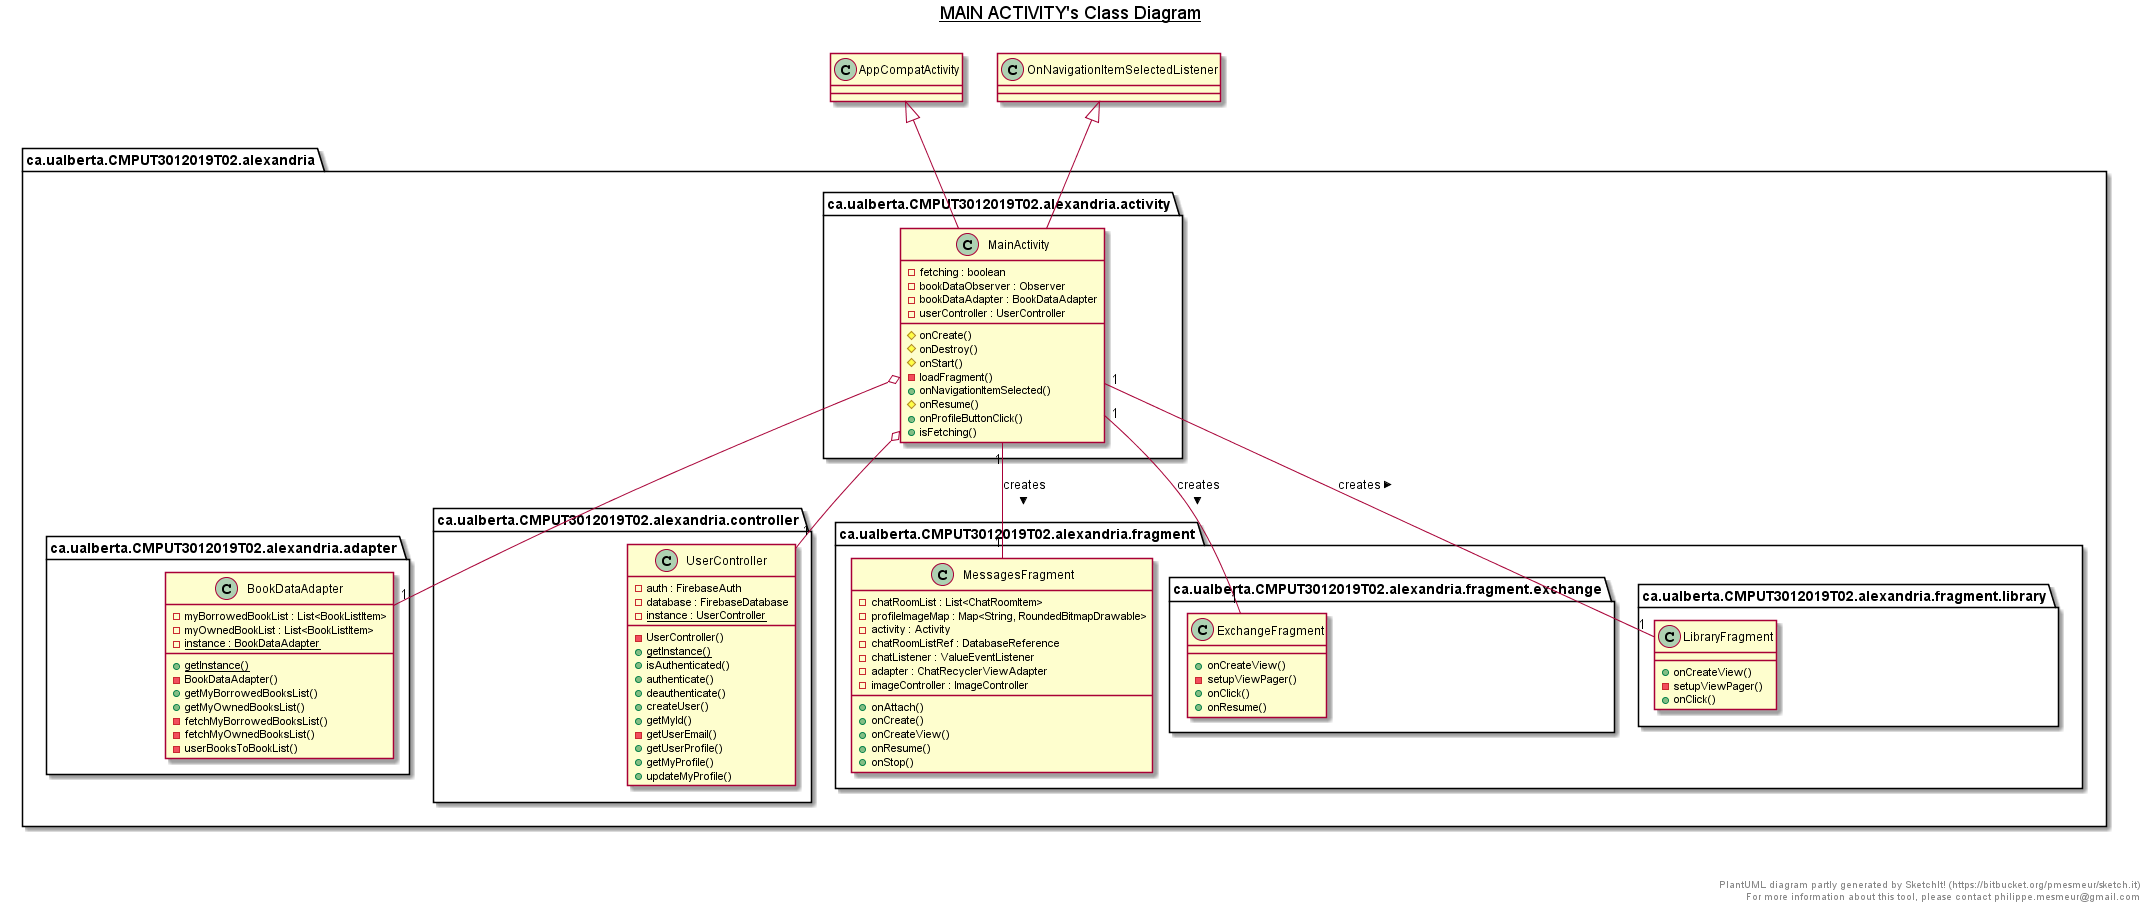

The diagram above was rendered by PlantUML. Its source (embedded in the PNG):
@startuml

title __MAIN ACTIVITY's Class Diagram__\n

package ca.ualberta.CMPUT3012019T02.alexandria {
  package ca.ualberta.CMPUT3012019T02.alexandria.adapter {
    class BookDataAdapter {
      - myBorrowedBookList : List<BookListItem>
      - myOwnedBookList : List<BookListItem>
      {static} - instance : BookDataAdapter
      {static} + getInstance()
      - BookDataAdapter()
      + getMyBorrowedBooksList()
      + getMyOwnedBooksList()
      - fetchMyBorrowedBooksList()
      - fetchMyOwnedBooksList()
      - userBooksToBookList()
    }
  }
}


package ca.ualberta.CMPUT3012019T02.alexandria {
  package ca.ualberta.CMPUT3012019T02.alexandria.controller {
    class UserController {
      - auth : FirebaseAuth
      - database : FirebaseDatabase
      {static} - instance : UserController
      - UserController()
      {static} + getInstance()
      + isAuthenticated()
      + authenticate()
      + deauthenticate()
      + createUser()
      + getMyId()
      - getUserEmail()
      + getUserProfile()
      + getMyProfile()
      + updateMyProfile()
    }
  }
}


  package ca.ualberta.CMPUT3012019T02.alexandria {
    package ca.ualberta.CMPUT3012019T02.alexandria.fragment {
      class MessagesFragment {
          - chatRoomList : List<ChatRoomItem>
          - profileImageMap : Map<String, RoundedBitmapDrawable>
          - activity : Activity
          - chatRoomListRef : DatabaseReference
          - chatListener : ValueEventListener
          - adapter : ChatRecyclerViewAdapter
          - imageController : ImageController
          + onAttach()
          + onCreate()
          + onCreateView()
          + onResume()
          + onStop()
      }
    }
  }
  

  package ca.ualberta.CMPUT3012019T02.alexandria {
    package ca.ualberta.CMPUT3012019T02.alexandria.fragment {
      package ca.ualberta.CMPUT3012019T02.alexandria.fragment.exchange {
        class ExchangeFragment {
            + onCreateView()
            - setupViewPager()
            + onClick()
            + onResume()
        }
      }
    }
  }
  

  package ca.ualberta.CMPUT3012019T02.alexandria {
    package ca.ualberta.CMPUT3012019T02.alexandria.fragment {
      package ca.ualberta.CMPUT3012019T02.alexandria.fragment.library {
        class LibraryFragment {
            + onCreateView()
            - setupViewPager()
            + onClick()
        }
      }
    }
  }
  

package ca.ualberta.CMPUT3012019T02.alexandria {
  package ca.ualberta.CMPUT3012019T02.alexandria.activity {
    class MainActivity {
      - fetching : boolean
      - bookDataObserver : Observer
      - bookDataAdapter : BookDataAdapter
      - userController : UserController
      # onCreate()
      # onDestroy()
      # onStart()
      - loadFragment()
      + onNavigationItemSelected()
      # onResume()
      + onProfileButtonClick()
      + isFetching()
    }
  }
}

MainActivity "1" -- "1" ExchangeFragment : creates >
MainActivity "1" -- "1" LibraryFragment : creates >
MainActivity "1" -- "1" MessagesFragment : creates >
MainActivity -up-|> OnNavigationItemSelectedListener
MainActivity -up-|> AppCompatActivity
MainActivity o-- "1" UserController
MainActivity o-- "1" BookDataAdapter

right footer


  PlantUML diagram partly generated by SketchIt! (https://bitbucket.org/pmesmeur/sketch.it)
  For more information about this tool, please contact philippe.mesmeur@gmail.com
endfooter

@enduml